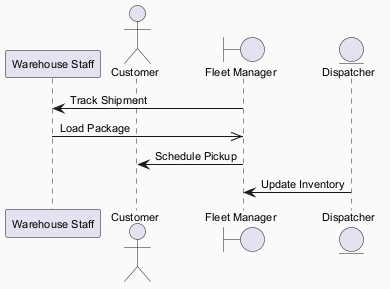

The diagram above was rendered by PlantUML. Its source (embedded in the PNG):
@startuml
skinparam backgroundColor #FAFAFA
skinparam classBackgroundColor #FFF3E0
skinparam classBorderColor #E65100
skinparam defaultFontSize 11
participant "Warehouse Staff" as WS
actor "Customer" as C
boundary "Fleet Manager" as FM
entity "Dispatcher" as D
FM -> WS : Track Shipment
WS ->> FM : Load Package
FM -> C : Schedule Pickup
D -> FM : Update Inventory
@enduml